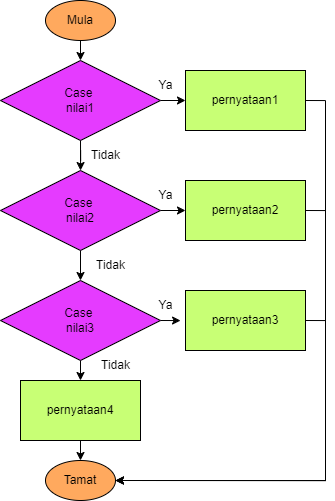

The diagram above was exported from draw.io. Its source (the exported page's mxGraphModel, read from the mxfile embedded in the PNG):
<mxGraphModel dx="2351" dy="713" grid="1" gridSize="10" guides="1" tooltips="1" connect="1" arrows="1" fold="1" page="1" pageScale="1" pageWidth="850" pageHeight="1100" math="0" shadow="0">
  <root>
    <mxCell id="0" />
    <mxCell id="1" parent="0" />
    <mxCell id="2" style="edgeStyle=orthogonalEdgeStyle;rounded=0;orthogonalLoop=1;jettySize=auto;html=1;exitX=0.5;exitY=1;exitDx=0;exitDy=0;entryX=0.5;entryY=0;entryDx=0;entryDy=0;" edge="1" source="3" target="7" parent="1">
      <mxGeometry relative="1" as="geometry" />
    </mxCell>
    <mxCell id="3" value="Mula" style="ellipse;whiteSpace=wrap;html=1;fillColor=#FFA95E;" vertex="1" parent="1">
      <mxGeometry x="-45" y="80" width="70" height="40" as="geometry" />
    </mxCell>
    <mxCell id="4" value="Tamat" style="ellipse;whiteSpace=wrap;html=1;fillColor=#FFA95E;" vertex="1" parent="1">
      <mxGeometry x="-45" y="540" width="70" height="40" as="geometry" />
    </mxCell>
    <mxCell id="5" style="edgeStyle=orthogonalEdgeStyle;rounded=0;orthogonalLoop=1;jettySize=auto;html=1;exitX=1;exitY=0.5;exitDx=0;exitDy=0;entryX=0;entryY=0.5;entryDx=0;entryDy=0;" edge="1" source="7" target="9" parent="1">
      <mxGeometry relative="1" as="geometry" />
    </mxCell>
    <mxCell id="6" style="edgeStyle=orthogonalEdgeStyle;rounded=0;orthogonalLoop=1;jettySize=auto;html=1;exitX=0.5;exitY=1;exitDx=0;exitDy=0;" edge="1" source="7" target="14" parent="1">
      <mxGeometry relative="1" as="geometry" />
    </mxCell>
    <mxCell id="7" value="Case&amp;nbsp;&lt;br&gt;nilai1" style="rhombus;whiteSpace=wrap;html=1;fillColor=#E53BFF;" vertex="1" parent="1">
      <mxGeometry x="-90" y="140" width="160" height="80" as="geometry" />
    </mxCell>
    <mxCell id="8" style="edgeStyle=orthogonalEdgeStyle;rounded=0;orthogonalLoop=1;jettySize=auto;html=1;exitX=1;exitY=0.5;exitDx=0;exitDy=0;entryX=1;entryY=0.5;entryDx=0;entryDy=0;" edge="1" source="9" target="4" parent="1">
      <mxGeometry relative="1" as="geometry" />
    </mxCell>
    <mxCell id="9" value="pernyataan1" style="rounded=0;whiteSpace=wrap;html=1;fillColor=#C8FF75;" vertex="1" parent="1">
      <mxGeometry x="95" y="150" width="120" height="60" as="geometry" />
    </mxCell>
    <mxCell id="10" value="Ya" style="text;html=1;align=center;verticalAlign=middle;resizable=0;points=[];autosize=1;strokeColor=none;fillColor=none;" vertex="1" parent="1">
      <mxGeometry x="55" y="150" width="40" height="30" as="geometry" />
    </mxCell>
    <mxCell id="11" value="Tidak" style="text;html=1;align=center;verticalAlign=middle;resizable=0;points=[];autosize=1;strokeColor=none;fillColor=none;" vertex="1" parent="1">
      <mxGeometry x="-10" y="220" width="50" height="30" as="geometry" />
    </mxCell>
    <mxCell id="12" style="edgeStyle=orthogonalEdgeStyle;rounded=0;orthogonalLoop=1;jettySize=auto;html=1;exitX=1;exitY=0.5;exitDx=0;exitDy=0;entryX=0;entryY=0.5;entryDx=0;entryDy=0;" edge="1" source="14" target="16" parent="1">
      <mxGeometry relative="1" as="geometry" />
    </mxCell>
    <mxCell id="13" style="edgeStyle=orthogonalEdgeStyle;rounded=0;orthogonalLoop=1;jettySize=auto;html=1;exitX=0.5;exitY=1;exitDx=0;exitDy=0;entryX=0.5;entryY=0;entryDx=0;entryDy=0;" edge="1" source="14" target="25" parent="1">
      <mxGeometry relative="1" as="geometry" />
    </mxCell>
    <mxCell id="14" value="Case&amp;nbsp;&lt;br style=&quot;border-color: var(--border-color);&quot;&gt;nilai2" style="rhombus;whiteSpace=wrap;html=1;fillColor=#E53BFF;" vertex="1" parent="1">
      <mxGeometry x="-90" y="250" width="160" height="80" as="geometry" />
    </mxCell>
    <mxCell id="15" style="edgeStyle=orthogonalEdgeStyle;rounded=0;orthogonalLoop=1;jettySize=auto;html=1;exitX=1;exitY=0.5;exitDx=0;exitDy=0;entryX=1;entryY=0.5;entryDx=0;entryDy=0;" edge="1" source="16" target="4" parent="1">
      <mxGeometry relative="1" as="geometry" />
    </mxCell>
    <mxCell id="16" value="pernyataan2" style="rounded=0;whiteSpace=wrap;html=1;fillColor=#C8FF75;" vertex="1" parent="1">
      <mxGeometry x="95" y="260" width="120" height="60" as="geometry" />
    </mxCell>
    <mxCell id="17" value="Tidak" style="text;html=1;align=center;verticalAlign=middle;resizable=0;points=[];autosize=1;strokeColor=none;fillColor=none;" vertex="1" parent="1">
      <mxGeometry x="-5" y="330" width="50" height="30" as="geometry" />
    </mxCell>
    <mxCell id="18" value="Ya" style="text;html=1;align=center;verticalAlign=middle;resizable=0;points=[];autosize=1;strokeColor=none;fillColor=none;" vertex="1" parent="1">
      <mxGeometry x="55" y="260" width="40" height="30" as="geometry" />
    </mxCell>
    <mxCell id="19" style="edgeStyle=orthogonalEdgeStyle;rounded=0;orthogonalLoop=1;jettySize=auto;html=1;exitX=1;exitY=0.5;exitDx=0;exitDy=0;entryX=1;entryY=0.5;entryDx=0;entryDy=0;" edge="1" source="20" target="4" parent="1">
      <mxGeometry relative="1" as="geometry" />
    </mxCell>
    <mxCell id="20" value="pernyataan3" style="rounded=0;whiteSpace=wrap;html=1;fillColor=#C8FF75;" vertex="1" parent="1">
      <mxGeometry x="95" y="370" width="120" height="60" as="geometry" />
    </mxCell>
    <mxCell id="21" value="Ya" style="text;html=1;align=center;verticalAlign=middle;resizable=0;points=[];autosize=1;strokeColor=none;fillColor=none;" vertex="1" parent="1">
      <mxGeometry x="55" y="370" width="40" height="30" as="geometry" />
    </mxCell>
    <mxCell id="22" value="Tidak" style="text;html=1;align=center;verticalAlign=middle;resizable=0;points=[];autosize=1;strokeColor=none;fillColor=none;" vertex="1" parent="1">
      <mxGeometry y="430" width="50" height="30" as="geometry" />
    </mxCell>
    <mxCell id="23" style="edgeStyle=orthogonalEdgeStyle;rounded=0;orthogonalLoop=1;jettySize=auto;html=1;exitX=1;exitY=0.5;exitDx=0;exitDy=0;" edge="1" source="25" parent="1">
      <mxGeometry relative="1" as="geometry">
        <mxPoint x="90" y="399.9411764705883" as="targetPoint" />
      </mxGeometry>
    </mxCell>
    <mxCell id="24" style="edgeStyle=orthogonalEdgeStyle;rounded=0;orthogonalLoop=1;jettySize=auto;html=1;exitX=0.5;exitY=1;exitDx=0;exitDy=0;entryX=0.5;entryY=0;entryDx=0;entryDy=0;" edge="1" source="25" target="27" parent="1">
      <mxGeometry relative="1" as="geometry" />
    </mxCell>
    <mxCell id="25" value="Case&amp;nbsp;&lt;br style=&quot;border-color: var(--border-color);&quot;&gt;nilai3" style="rhombus;whiteSpace=wrap;html=1;fillColor=#E53BFF;" vertex="1" parent="1">
      <mxGeometry x="-90" y="360" width="160" height="80" as="geometry" />
    </mxCell>
    <mxCell id="26" style="edgeStyle=orthogonalEdgeStyle;rounded=0;orthogonalLoop=1;jettySize=auto;html=1;exitX=0.5;exitY=1;exitDx=0;exitDy=0;entryX=0.5;entryY=0;entryDx=0;entryDy=0;" edge="1" source="27" target="4" parent="1">
      <mxGeometry relative="1" as="geometry" />
    </mxCell>
    <mxCell id="27" value="pernyataan4" style="rounded=0;whiteSpace=wrap;html=1;fillColor=#C8FF75;" vertex="1" parent="1">
      <mxGeometry x="-70" y="460" width="120" height="60" as="geometry" />
    </mxCell>
  </root>
</mxGraphModel>